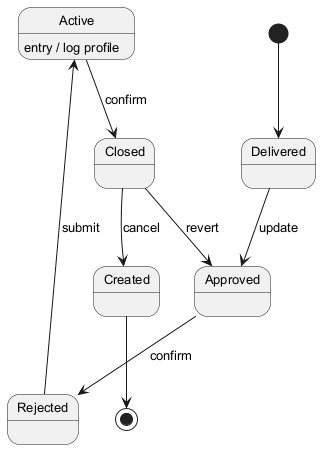

The diagram above was rendered by PlantUML. Its source (embedded in the PNG):
@startuml
skinparam defaultFontSize 13
[*] --> Delivered
Delivered --> Approved : update
Approved --> Rejected : confirm
Rejected --> Active : submit
Active --> Closed : confirm
Active : entry / log profile
Closed --> Created : cancel
Closed --> Approved : revert
Created --> [*]
@enduml